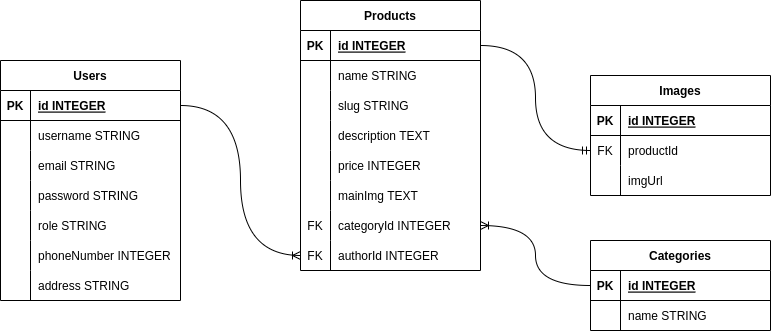

The diagram above was exported from draw.io. Its source (the exported page's mxGraphModel, read from the mxfile embedded in the PNG):
<mxGraphModel dx="1093" dy="1516" grid="1" gridSize="10" guides="1" tooltips="1" connect="1" arrows="1" fold="1" page="1" pageScale="1" pageWidth="1600" pageHeight="900" math="0" shadow="0">
  <root>
    <mxCell id="0" />
    <mxCell id="1" parent="0" />
    <mxCell id="2" value="Users" style="shape=table;startSize=30;container=1;collapsible=1;childLayout=tableLayout;fixedRows=1;rowLines=0;fontStyle=1;align=center;resizeLast=1;" vertex="1" parent="1">
      <mxGeometry x="770" y="-770" width="180" height="240" as="geometry" />
    </mxCell>
    <mxCell id="3" value="" style="shape=tableRow;horizontal=0;startSize=0;swimlaneHead=0;swimlaneBody=0;fillColor=none;collapsible=0;dropTarget=0;points=[[0,0.5],[1,0.5]];portConstraint=eastwest;top=0;left=0;right=0;bottom=1;" vertex="1" parent="2">
      <mxGeometry y="30" width="180" height="30" as="geometry" />
    </mxCell>
    <mxCell id="4" value="PK" style="shape=partialRectangle;connectable=0;fillColor=none;top=0;left=0;bottom=0;right=0;fontStyle=1;overflow=hidden;" vertex="1" parent="3">
      <mxGeometry width="30" height="30" as="geometry">
        <mxRectangle width="30" height="30" as="alternateBounds" />
      </mxGeometry>
    </mxCell>
    <mxCell id="5" value="id INTEGER" style="shape=partialRectangle;connectable=0;fillColor=none;top=0;left=0;bottom=0;right=0;align=left;spacingLeft=6;fontStyle=5;overflow=hidden;" vertex="1" parent="3">
      <mxGeometry x="30" width="150" height="30" as="geometry">
        <mxRectangle width="150" height="30" as="alternateBounds" />
      </mxGeometry>
    </mxCell>
    <mxCell id="6" value="" style="shape=tableRow;horizontal=0;startSize=0;swimlaneHead=0;swimlaneBody=0;fillColor=none;collapsible=0;dropTarget=0;points=[[0,0.5],[1,0.5]];portConstraint=eastwest;top=0;left=0;right=0;bottom=0;" vertex="1" parent="2">
      <mxGeometry y="60" width="180" height="30" as="geometry" />
    </mxCell>
    <mxCell id="7" value="" style="shape=partialRectangle;connectable=0;fillColor=none;top=0;left=0;bottom=0;right=0;editable=1;overflow=hidden;" vertex="1" parent="6">
      <mxGeometry width="30" height="30" as="geometry">
        <mxRectangle width="30" height="30" as="alternateBounds" />
      </mxGeometry>
    </mxCell>
    <mxCell id="8" value="username STRING" style="shape=partialRectangle;connectable=0;fillColor=none;top=0;left=0;bottom=0;right=0;align=left;spacingLeft=6;overflow=hidden;" vertex="1" parent="6">
      <mxGeometry x="30" width="150" height="30" as="geometry">
        <mxRectangle width="150" height="30" as="alternateBounds" />
      </mxGeometry>
    </mxCell>
    <mxCell id="9" value="" style="shape=tableRow;horizontal=0;startSize=0;swimlaneHead=0;swimlaneBody=0;fillColor=none;collapsible=0;dropTarget=0;points=[[0,0.5],[1,0.5]];portConstraint=eastwest;top=0;left=0;right=0;bottom=0;" vertex="1" parent="2">
      <mxGeometry y="90" width="180" height="30" as="geometry" />
    </mxCell>
    <mxCell id="10" value="" style="shape=partialRectangle;connectable=0;fillColor=none;top=0;left=0;bottom=0;right=0;editable=1;overflow=hidden;" vertex="1" parent="9">
      <mxGeometry width="30" height="30" as="geometry">
        <mxRectangle width="30" height="30" as="alternateBounds" />
      </mxGeometry>
    </mxCell>
    <mxCell id="11" value="email STRING" style="shape=partialRectangle;connectable=0;fillColor=none;top=0;left=0;bottom=0;right=0;align=left;spacingLeft=6;overflow=hidden;" vertex="1" parent="9">
      <mxGeometry x="30" width="150" height="30" as="geometry">
        <mxRectangle width="150" height="30" as="alternateBounds" />
      </mxGeometry>
    </mxCell>
    <mxCell id="12" value="" style="shape=tableRow;horizontal=0;startSize=0;swimlaneHead=0;swimlaneBody=0;fillColor=none;collapsible=0;dropTarget=0;points=[[0,0.5],[1,0.5]];portConstraint=eastwest;top=0;left=0;right=0;bottom=0;" vertex="1" parent="2">
      <mxGeometry y="120" width="180" height="30" as="geometry" />
    </mxCell>
    <mxCell id="13" value="" style="shape=partialRectangle;connectable=0;fillColor=none;top=0;left=0;bottom=0;right=0;editable=1;overflow=hidden;" vertex="1" parent="12">
      <mxGeometry width="30" height="30" as="geometry">
        <mxRectangle width="30" height="30" as="alternateBounds" />
      </mxGeometry>
    </mxCell>
    <mxCell id="14" value="password STRING" style="shape=partialRectangle;connectable=0;fillColor=none;top=0;left=0;bottom=0;right=0;align=left;spacingLeft=6;overflow=hidden;" vertex="1" parent="12">
      <mxGeometry x="30" width="150" height="30" as="geometry">
        <mxRectangle width="150" height="30" as="alternateBounds" />
      </mxGeometry>
    </mxCell>
    <mxCell id="15" value="" style="shape=tableRow;horizontal=0;startSize=0;swimlaneHead=0;swimlaneBody=0;fillColor=none;collapsible=0;dropTarget=0;points=[[0,0.5],[1,0.5]];portConstraint=eastwest;top=0;left=0;right=0;bottom=0;" vertex="1" parent="2">
      <mxGeometry y="150" width="180" height="30" as="geometry" />
    </mxCell>
    <mxCell id="16" value="" style="shape=partialRectangle;connectable=0;fillColor=none;top=0;left=0;bottom=0;right=0;editable=1;overflow=hidden;" vertex="1" parent="15">
      <mxGeometry width="30" height="30" as="geometry">
        <mxRectangle width="30" height="30" as="alternateBounds" />
      </mxGeometry>
    </mxCell>
    <mxCell id="17" value="role STRING" style="shape=partialRectangle;connectable=0;fillColor=none;top=0;left=0;bottom=0;right=0;align=left;spacingLeft=6;overflow=hidden;" vertex="1" parent="15">
      <mxGeometry x="30" width="150" height="30" as="geometry">
        <mxRectangle width="150" height="30" as="alternateBounds" />
      </mxGeometry>
    </mxCell>
    <mxCell id="18" value="" style="shape=tableRow;horizontal=0;startSize=0;swimlaneHead=0;swimlaneBody=0;fillColor=none;collapsible=0;dropTarget=0;points=[[0,0.5],[1,0.5]];portConstraint=eastwest;top=0;left=0;right=0;bottom=0;" vertex="1" parent="2">
      <mxGeometry y="180" width="180" height="30" as="geometry" />
    </mxCell>
    <mxCell id="19" value="" style="shape=partialRectangle;connectable=0;fillColor=none;top=0;left=0;bottom=0;right=0;editable=1;overflow=hidden;" vertex="1" parent="18">
      <mxGeometry width="30" height="30" as="geometry">
        <mxRectangle width="30" height="30" as="alternateBounds" />
      </mxGeometry>
    </mxCell>
    <mxCell id="20" value="phoneNumber INTEGER" style="shape=partialRectangle;connectable=0;fillColor=none;top=0;left=0;bottom=0;right=0;align=left;spacingLeft=6;overflow=hidden;" vertex="1" parent="18">
      <mxGeometry x="30" width="150" height="30" as="geometry">
        <mxRectangle width="150" height="30" as="alternateBounds" />
      </mxGeometry>
    </mxCell>
    <mxCell id="21" value="" style="shape=tableRow;horizontal=0;startSize=0;swimlaneHead=0;swimlaneBody=0;fillColor=none;collapsible=0;dropTarget=0;points=[[0,0.5],[1,0.5]];portConstraint=eastwest;top=0;left=0;right=0;bottom=0;" vertex="1" parent="2">
      <mxGeometry y="210" width="180" height="30" as="geometry" />
    </mxCell>
    <mxCell id="22" value="" style="shape=partialRectangle;connectable=0;fillColor=none;top=0;left=0;bottom=0;right=0;editable=1;overflow=hidden;" vertex="1" parent="21">
      <mxGeometry width="30" height="30" as="geometry">
        <mxRectangle width="30" height="30" as="alternateBounds" />
      </mxGeometry>
    </mxCell>
    <mxCell id="23" value="address STRING" style="shape=partialRectangle;connectable=0;fillColor=none;top=0;left=0;bottom=0;right=0;align=left;spacingLeft=6;overflow=hidden;" vertex="1" parent="21">
      <mxGeometry x="30" width="150" height="30" as="geometry">
        <mxRectangle width="150" height="30" as="alternateBounds" />
      </mxGeometry>
    </mxCell>
    <mxCell id="24" value="Products" style="shape=table;startSize=30;container=1;collapsible=1;childLayout=tableLayout;fixedRows=1;rowLines=0;fontStyle=1;align=center;resizeLast=1;" vertex="1" parent="1">
      <mxGeometry x="1070" y="-830" width="180" height="270" as="geometry" />
    </mxCell>
    <mxCell id="25" value="" style="shape=tableRow;horizontal=0;startSize=0;swimlaneHead=0;swimlaneBody=0;fillColor=none;collapsible=0;dropTarget=0;points=[[0,0.5],[1,0.5]];portConstraint=eastwest;top=0;left=0;right=0;bottom=1;" vertex="1" parent="24">
      <mxGeometry y="30" width="180" height="30" as="geometry" />
    </mxCell>
    <mxCell id="26" value="PK" style="shape=partialRectangle;connectable=0;fillColor=none;top=0;left=0;bottom=0;right=0;fontStyle=1;overflow=hidden;" vertex="1" parent="25">
      <mxGeometry width="30" height="30" as="geometry">
        <mxRectangle width="30" height="30" as="alternateBounds" />
      </mxGeometry>
    </mxCell>
    <mxCell id="27" value="id INTEGER" style="shape=partialRectangle;connectable=0;fillColor=none;top=0;left=0;bottom=0;right=0;align=left;spacingLeft=6;fontStyle=5;overflow=hidden;" vertex="1" parent="25">
      <mxGeometry x="30" width="150" height="30" as="geometry">
        <mxRectangle width="150" height="30" as="alternateBounds" />
      </mxGeometry>
    </mxCell>
    <mxCell id="28" value="" style="shape=tableRow;horizontal=0;startSize=0;swimlaneHead=0;swimlaneBody=0;fillColor=none;collapsible=0;dropTarget=0;points=[[0,0.5],[1,0.5]];portConstraint=eastwest;top=0;left=0;right=0;bottom=0;" vertex="1" parent="24">
      <mxGeometry y="60" width="180" height="30" as="geometry" />
    </mxCell>
    <mxCell id="29" value="" style="shape=partialRectangle;connectable=0;fillColor=none;top=0;left=0;bottom=0;right=0;editable=1;overflow=hidden;" vertex="1" parent="28">
      <mxGeometry width="30" height="30" as="geometry">
        <mxRectangle width="30" height="30" as="alternateBounds" />
      </mxGeometry>
    </mxCell>
    <mxCell id="30" value="name STRING" style="shape=partialRectangle;connectable=0;fillColor=none;top=0;left=0;bottom=0;right=0;align=left;spacingLeft=6;overflow=hidden;" vertex="1" parent="28">
      <mxGeometry x="30" width="150" height="30" as="geometry">
        <mxRectangle width="150" height="30" as="alternateBounds" />
      </mxGeometry>
    </mxCell>
    <mxCell id="31" value="" style="shape=tableRow;horizontal=0;startSize=0;swimlaneHead=0;swimlaneBody=0;fillColor=none;collapsible=0;dropTarget=0;points=[[0,0.5],[1,0.5]];portConstraint=eastwest;top=0;left=0;right=0;bottom=0;" vertex="1" parent="24">
      <mxGeometry y="90" width="180" height="30" as="geometry" />
    </mxCell>
    <mxCell id="32" value="" style="shape=partialRectangle;connectable=0;fillColor=none;top=0;left=0;bottom=0;right=0;editable=1;overflow=hidden;" vertex="1" parent="31">
      <mxGeometry width="30" height="30" as="geometry">
        <mxRectangle width="30" height="30" as="alternateBounds" />
      </mxGeometry>
    </mxCell>
    <mxCell id="33" value="slug STRING" style="shape=partialRectangle;connectable=0;fillColor=none;top=0;left=0;bottom=0;right=0;align=left;spacingLeft=6;overflow=hidden;" vertex="1" parent="31">
      <mxGeometry x="30" width="150" height="30" as="geometry">
        <mxRectangle width="150" height="30" as="alternateBounds" />
      </mxGeometry>
    </mxCell>
    <mxCell id="34" value="" style="shape=tableRow;horizontal=0;startSize=0;swimlaneHead=0;swimlaneBody=0;fillColor=none;collapsible=0;dropTarget=0;points=[[0,0.5],[1,0.5]];portConstraint=eastwest;top=0;left=0;right=0;bottom=0;" vertex="1" parent="24">
      <mxGeometry y="120" width="180" height="30" as="geometry" />
    </mxCell>
    <mxCell id="35" value="" style="shape=partialRectangle;connectable=0;fillColor=none;top=0;left=0;bottom=0;right=0;editable=1;overflow=hidden;" vertex="1" parent="34">
      <mxGeometry width="30" height="30" as="geometry">
        <mxRectangle width="30" height="30" as="alternateBounds" />
      </mxGeometry>
    </mxCell>
    <mxCell id="36" value="description TEXT" style="shape=partialRectangle;connectable=0;fillColor=none;top=0;left=0;bottom=0;right=0;align=left;spacingLeft=6;overflow=hidden;" vertex="1" parent="34">
      <mxGeometry x="30" width="150" height="30" as="geometry">
        <mxRectangle width="150" height="30" as="alternateBounds" />
      </mxGeometry>
    </mxCell>
    <mxCell id="37" value="" style="shape=tableRow;horizontal=0;startSize=0;swimlaneHead=0;swimlaneBody=0;fillColor=none;collapsible=0;dropTarget=0;points=[[0,0.5],[1,0.5]];portConstraint=eastwest;top=0;left=0;right=0;bottom=0;" vertex="1" parent="24">
      <mxGeometry y="150" width="180" height="30" as="geometry" />
    </mxCell>
    <mxCell id="38" value="" style="shape=partialRectangle;connectable=0;fillColor=none;top=0;left=0;bottom=0;right=0;editable=1;overflow=hidden;" vertex="1" parent="37">
      <mxGeometry width="30" height="30" as="geometry">
        <mxRectangle width="30" height="30" as="alternateBounds" />
      </mxGeometry>
    </mxCell>
    <mxCell id="39" value="price INTEGER" style="shape=partialRectangle;connectable=0;fillColor=none;top=0;left=0;bottom=0;right=0;align=left;spacingLeft=6;overflow=hidden;" vertex="1" parent="37">
      <mxGeometry x="30" width="150" height="30" as="geometry">
        <mxRectangle width="150" height="30" as="alternateBounds" />
      </mxGeometry>
    </mxCell>
    <mxCell id="40" value="" style="shape=tableRow;horizontal=0;startSize=0;swimlaneHead=0;swimlaneBody=0;fillColor=none;collapsible=0;dropTarget=0;points=[[0,0.5],[1,0.5]];portConstraint=eastwest;top=0;left=0;right=0;bottom=0;" vertex="1" parent="24">
      <mxGeometry y="180" width="180" height="30" as="geometry" />
    </mxCell>
    <mxCell id="41" value="" style="shape=partialRectangle;connectable=0;fillColor=none;top=0;left=0;bottom=0;right=0;editable=1;overflow=hidden;" vertex="1" parent="40">
      <mxGeometry width="30" height="30" as="geometry">
        <mxRectangle width="30" height="30" as="alternateBounds" />
      </mxGeometry>
    </mxCell>
    <mxCell id="42" value="mainImg TEXT" style="shape=partialRectangle;connectable=0;fillColor=none;top=0;left=0;bottom=0;right=0;align=left;spacingLeft=6;overflow=hidden;" vertex="1" parent="40">
      <mxGeometry x="30" width="150" height="30" as="geometry">
        <mxRectangle width="150" height="30" as="alternateBounds" />
      </mxGeometry>
    </mxCell>
    <mxCell id="43" value="" style="shape=tableRow;horizontal=0;startSize=0;swimlaneHead=0;swimlaneBody=0;fillColor=none;collapsible=0;dropTarget=0;points=[[0,0.5],[1,0.5]];portConstraint=eastwest;top=0;left=0;right=0;bottom=0;" vertex="1" parent="24">
      <mxGeometry y="210" width="180" height="30" as="geometry" />
    </mxCell>
    <mxCell id="44" value="FK" style="shape=partialRectangle;connectable=0;fillColor=none;top=0;left=0;bottom=0;right=0;editable=1;overflow=hidden;" vertex="1" parent="43">
      <mxGeometry width="30" height="30" as="geometry">
        <mxRectangle width="30" height="30" as="alternateBounds" />
      </mxGeometry>
    </mxCell>
    <mxCell id="45" value="categoryId INTEGER" style="shape=partialRectangle;connectable=0;fillColor=none;top=0;left=0;bottom=0;right=0;align=left;spacingLeft=6;overflow=hidden;" vertex="1" parent="43">
      <mxGeometry x="30" width="150" height="30" as="geometry">
        <mxRectangle width="150" height="30" as="alternateBounds" />
      </mxGeometry>
    </mxCell>
    <mxCell id="46" value="" style="shape=tableRow;horizontal=0;startSize=0;swimlaneHead=0;swimlaneBody=0;fillColor=none;collapsible=0;dropTarget=0;points=[[0,0.5],[1,0.5]];portConstraint=eastwest;top=0;left=0;right=0;bottom=0;" vertex="1" parent="24">
      <mxGeometry y="240" width="180" height="30" as="geometry" />
    </mxCell>
    <mxCell id="47" value="FK" style="shape=partialRectangle;connectable=0;fillColor=none;top=0;left=0;bottom=0;right=0;editable=1;overflow=hidden;" vertex="1" parent="46">
      <mxGeometry width="30" height="30" as="geometry">
        <mxRectangle width="30" height="30" as="alternateBounds" />
      </mxGeometry>
    </mxCell>
    <mxCell id="48" value="authorId INTEGER" style="shape=partialRectangle;connectable=0;fillColor=none;top=0;left=0;bottom=0;right=0;align=left;spacingLeft=6;overflow=hidden;" vertex="1" parent="46">
      <mxGeometry x="30" width="150" height="30" as="geometry">
        <mxRectangle width="150" height="30" as="alternateBounds" />
      </mxGeometry>
    </mxCell>
    <mxCell id="49" value="Categories" style="shape=table;startSize=30;container=1;collapsible=1;childLayout=tableLayout;fixedRows=1;rowLines=0;fontStyle=1;align=center;resizeLast=1;" vertex="1" parent="1">
      <mxGeometry x="1360" y="-590" width="180" height="90" as="geometry" />
    </mxCell>
    <mxCell id="50" value="" style="shape=tableRow;horizontal=0;startSize=0;swimlaneHead=0;swimlaneBody=0;fillColor=none;collapsible=0;dropTarget=0;points=[[0,0.5],[1,0.5]];portConstraint=eastwest;top=0;left=0;right=0;bottom=1;" vertex="1" parent="49">
      <mxGeometry y="30" width="180" height="30" as="geometry" />
    </mxCell>
    <mxCell id="51" value="PK" style="shape=partialRectangle;connectable=0;fillColor=none;top=0;left=0;bottom=0;right=0;fontStyle=1;overflow=hidden;" vertex="1" parent="50">
      <mxGeometry width="30" height="30" as="geometry">
        <mxRectangle width="30" height="30" as="alternateBounds" />
      </mxGeometry>
    </mxCell>
    <mxCell id="52" value="id INTEGER" style="shape=partialRectangle;connectable=0;fillColor=none;top=0;left=0;bottom=0;right=0;align=left;spacingLeft=6;fontStyle=5;overflow=hidden;" vertex="1" parent="50">
      <mxGeometry x="30" width="150" height="30" as="geometry">
        <mxRectangle width="150" height="30" as="alternateBounds" />
      </mxGeometry>
    </mxCell>
    <mxCell id="53" value="" style="shape=tableRow;horizontal=0;startSize=0;swimlaneHead=0;swimlaneBody=0;fillColor=none;collapsible=0;dropTarget=0;points=[[0,0.5],[1,0.5]];portConstraint=eastwest;top=0;left=0;right=0;bottom=0;" vertex="1" parent="49">
      <mxGeometry y="60" width="180" height="30" as="geometry" />
    </mxCell>
    <mxCell id="54" value="" style="shape=partialRectangle;connectable=0;fillColor=none;top=0;left=0;bottom=0;right=0;editable=1;overflow=hidden;" vertex="1" parent="53">
      <mxGeometry width="30" height="30" as="geometry">
        <mxRectangle width="30" height="30" as="alternateBounds" />
      </mxGeometry>
    </mxCell>
    <mxCell id="55" value="name STRING" style="shape=partialRectangle;connectable=0;fillColor=none;top=0;left=0;bottom=0;right=0;align=left;spacingLeft=6;overflow=hidden;" vertex="1" parent="53">
      <mxGeometry x="30" width="150" height="30" as="geometry">
        <mxRectangle width="150" height="30" as="alternateBounds" />
      </mxGeometry>
    </mxCell>
    <mxCell id="56" style="edgeStyle=orthogonalEdgeStyle;rounded=0;orthogonalLoop=1;jettySize=auto;html=1;entryX=0;entryY=0.5;entryDx=0;entryDy=0;endArrow=ERoneToMany;endFill=0;curved=1;" edge="1" source="3" target="46" parent="1">
      <mxGeometry relative="1" as="geometry" />
    </mxCell>
    <mxCell id="57" style="edgeStyle=orthogonalEdgeStyle;rounded=0;orthogonalLoop=1;jettySize=auto;html=1;entryX=1;entryY=0.5;entryDx=0;entryDy=0;endArrow=ERoneToMany;endFill=0;curved=1;" edge="1" source="50" target="43" parent="1">
      <mxGeometry relative="1" as="geometry" />
    </mxCell>
    <mxCell id="58" value="Images" style="shape=table;startSize=30;container=1;collapsible=1;childLayout=tableLayout;fixedRows=1;rowLines=0;fontStyle=1;align=center;resizeLast=1;" vertex="1" parent="1">
      <mxGeometry x="1360" y="-755" width="180" height="120" as="geometry" />
    </mxCell>
    <mxCell id="59" value="" style="shape=tableRow;horizontal=0;startSize=0;swimlaneHead=0;swimlaneBody=0;fillColor=none;collapsible=0;dropTarget=0;points=[[0,0.5],[1,0.5]];portConstraint=eastwest;top=0;left=0;right=0;bottom=1;" vertex="1" parent="58">
      <mxGeometry y="30" width="180" height="30" as="geometry" />
    </mxCell>
    <mxCell id="60" value="PK" style="shape=partialRectangle;connectable=0;fillColor=none;top=0;left=0;bottom=0;right=0;fontStyle=1;overflow=hidden;" vertex="1" parent="59">
      <mxGeometry width="30" height="30" as="geometry">
        <mxRectangle width="30" height="30" as="alternateBounds" />
      </mxGeometry>
    </mxCell>
    <mxCell id="61" value="id INTEGER" style="shape=partialRectangle;connectable=0;fillColor=none;top=0;left=0;bottom=0;right=0;align=left;spacingLeft=6;fontStyle=5;overflow=hidden;" vertex="1" parent="59">
      <mxGeometry x="30" width="150" height="30" as="geometry">
        <mxRectangle width="150" height="30" as="alternateBounds" />
      </mxGeometry>
    </mxCell>
    <mxCell id="62" value="" style="shape=tableRow;horizontal=0;startSize=0;swimlaneHead=0;swimlaneBody=0;fillColor=none;collapsible=0;dropTarget=0;points=[[0,0.5],[1,0.5]];portConstraint=eastwest;top=0;left=0;right=0;bottom=0;" vertex="1" parent="58">
      <mxGeometry y="60" width="180" height="30" as="geometry" />
    </mxCell>
    <mxCell id="63" value="FK" style="shape=partialRectangle;connectable=0;fillColor=none;top=0;left=0;bottom=0;right=0;editable=1;overflow=hidden;" vertex="1" parent="62">
      <mxGeometry width="30" height="30" as="geometry">
        <mxRectangle width="30" height="30" as="alternateBounds" />
      </mxGeometry>
    </mxCell>
    <mxCell id="64" value="productId" style="shape=partialRectangle;connectable=0;fillColor=none;top=0;left=0;bottom=0;right=0;align=left;spacingLeft=6;overflow=hidden;" vertex="1" parent="62">
      <mxGeometry x="30" width="150" height="30" as="geometry">
        <mxRectangle width="150" height="30" as="alternateBounds" />
      </mxGeometry>
    </mxCell>
    <mxCell id="65" value="" style="shape=tableRow;horizontal=0;startSize=0;swimlaneHead=0;swimlaneBody=0;fillColor=none;collapsible=0;dropTarget=0;points=[[0,0.5],[1,0.5]];portConstraint=eastwest;top=0;left=0;right=0;bottom=0;" vertex="1" parent="58">
      <mxGeometry y="90" width="180" height="30" as="geometry" />
    </mxCell>
    <mxCell id="66" value="" style="shape=partialRectangle;connectable=0;fillColor=none;top=0;left=0;bottom=0;right=0;editable=1;overflow=hidden;" vertex="1" parent="65">
      <mxGeometry width="30" height="30" as="geometry">
        <mxRectangle width="30" height="30" as="alternateBounds" />
      </mxGeometry>
    </mxCell>
    <mxCell id="67" value="imgUrl" style="shape=partialRectangle;connectable=0;fillColor=none;top=0;left=0;bottom=0;right=0;align=left;spacingLeft=6;overflow=hidden;" vertex="1" parent="65">
      <mxGeometry x="30" width="150" height="30" as="geometry">
        <mxRectangle width="150" height="30" as="alternateBounds" />
      </mxGeometry>
    </mxCell>
    <mxCell id="68" style="edgeStyle=orthogonalEdgeStyle;curved=1;rounded=0;orthogonalLoop=1;jettySize=auto;html=1;entryX=0;entryY=0.5;entryDx=0;entryDy=0;endArrow=ERmandOne;endFill=0;" edge="1" source="25" target="62" parent="1">
      <mxGeometry relative="1" as="geometry" />
    </mxCell>
  </root>
</mxGraphModel>